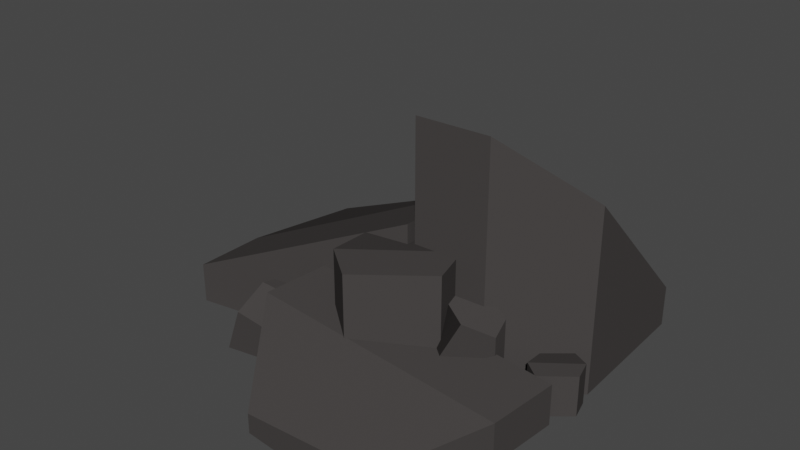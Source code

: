 # Source: skala_5_2.blend  (saved by Blender 2.90.8; exported with 4.5.12 LTS)
import bpy
from mathutils import Matrix  # noqa: F401  (used for matrix-valued properties, if any)

bpy.ops.wm.read_factory_settings(use_empty=True)
scene = bpy.context.scene
scene.name = 'Scene'

# ---- collections
col_collection = bpy.data.collections.new('Collection'); scene.collection.children.link(col_collection)

# ---- materials (node trees are filled in below, after node groups)
mat_color3_001 = bpy.data.materials.new('color3.001')
mat_color3_001.use_transparent_shadow = False
mat_color3_001.diffuse_color = (0.64, 0.64, 0.64, 1.0)
mat_color3_001.roughness = 0.6733

# ---- material node trees
mat_color3_001.use_nodes = True; mat_color3_001.node_tree.nodes.clear()
_N = mat_color3_001.node_tree.nodes; _L = mat_color3_001.node_tree.links
n0 = _N.new('ShaderNodeBsdfPrincipled'); n0.name = 'Principled BSDF'; n0.location = (10, 300)
n0.distribution = 'GGX'
n0.subsurface_method = 'BURLEY'
n0.inputs[0].default_value = (0.06045, 0.05559, 0.05441, 1.0)
n0.inputs[2].default_value = 0.6733
n0.inputs[3].default_value = 1.0
n0.inputs[27].default_value = (0.0, 0.0, 0.0, 1.0)
n0.inputs[28].default_value = 1.0
n1 = _N.new('ShaderNodeOutputMaterial'); n1.name = 'Material Output'; n1.location = (300, 300)
_L.new(n0.outputs[0], n1.inputs[0])
n1.is_active_output = True

# ---- world
world_world = bpy.data.worlds.new('World'); scene.world = world_world
world_world.use_nodes = True; world_world.node_tree.nodes.clear()
_N = world_world.node_tree.nodes; _L = world_world.node_tree.links
n0 = _N.new('ShaderNodeOutputWorld'); n0.name = 'World Output'; n0.location = (300, 300)
n1 = _N.new('ShaderNodeBackground'); n1.name = 'Background'; n1.location = (10, 300)
n1.inputs[0].default_value = (0.05088, 0.05088, 0.05088, 1.0)
_L.new(n1.outputs[0], n0.inputs[0])
n0.is_active_output = True
world_world.color = (0.05088, 0.05088, 0.05088)
world_world.use_sun_shadow = False
world_world.sun_shadow_jitter_overblur = 0.0

# ---- meshes
me_rock_type5_02_mesh_cube_017 = bpy.data.meshes.new('Rock_Type5_02_mesh_Cube.017')
me_rock_type5_02_mesh_cube_017.from_pydata([(-0.7145, 0.305, 0.3468), (-0.7145, -0.001842, 0.3468), (-0.7396, -0.001842, 0.6026), (-0.5901, 0.305, 0.6478), (-0.4329, -0.001842, 0.5463), (-0.4329, 0.18, 0.5463), (-0.3374, 0.31, 0.3703), (-0.3374, -0.001842, 0.3703), (-0.3656, -0.001842, 0.2169), (-0.3656, 0.31, 0.2169), (-0.6459, -0.001842, 0.2068), (-0.6459, 0.305, 0.2068), (0.3228, 0.01559, -1.219), (0.9726, 0.01559, -1.098), (1.004, 0.01559, -0.2516), (0.5929, 0.01559, 0.1052), (0.5929, 1.437, 0.1052), (1.004, 1.084, -0.2516), (0.9726, 0.2538, -1.098), (0.3228, 0.2538, -1.219), (0.1696, 1.437, 0.1208), (-0.1005, 0.2538, -1.204), (-0.1005, 0.01559, -1.204), (0.1696, 0.01559, 0.1208), (-1.19, 0.2538, -0.0569), (-1.045, 0.2538, -0.7018), (-1.045, 0.01559, -0.7018), (-1.19, 0.01559, -0.0569), (-0.1981, 0.5096, -0.7018), (-0.1981, 0.01559, -0.7018), (0.1434, 0.8628, -0.2782), (0.1434, 0.8628, 0.1455), (0.1434, 0.01559, 0.1455), (0.1434, 0.01559, -0.2782), (-1.19, 0.2538, 0.3667), (-1.19, 0.01559, 0.3667), (0.9561, 0.01559, 0.5066), (0.7578, 0.01559, 1.137), (-0.08642, 0.01559, 1.066), (-0.3912, 0.01559, 0.6155), (-0.3912, 0.4845, 0.6155), (-0.08642, 0.1313, 1.066), (0.7578, 0.2538, 1.137), (0.9561, 0.2538, 0.5066), (-0.3558, 0.4845, 0.1934), (0.9915, 0.2538, 0.08451), (0.9915, 0.01559, 0.08451), (-0.3558, 0.01559, 0.1934), (1.036, 0.2669, -0.1539), (1.036, 0.0318, -0.1539), (0.9203, 0.0318, -0.3131), (0.8116, 0.2669, -0.2629), (0.7733, 0.0318, -0.1248), (0.7733, 0.1711, -0.1248), (0.8083, 0.2707, 0.02461), (0.8083, 0.0318, 0.02461), (0.9025, 0.0318, 0.09807), (0.9025, 0.2707, 0.09807), (1.068, 0.0318, -0.03882), (1.068, 0.2669, -0.03882), (0.399, 0.7483, 0.03269), (0.399, 0.2328, 0.03269), (0.1448, 0.2328, -0.3165), (-0.09336, 0.7483, -0.2064), (-0.1774, 0.2328, 0.09658), (-0.1774, 0.5382, 0.09658), (-0.1007, 0.7567, 0.4242), (-0.1007, 0.2328, 0.4242), (0.1058, 0.2328, 0.5853), (0.1058, 0.7567, 0.5853), (0.4691, 0.2328, 0.2851), (0.4691, 0.7483, 0.2851), (0.3199, 0.5421, 0.1102), (0.3199, 0.2191, 0.1102), (0.4445, 0.2191, 0.3504), (0.6023, 0.5421, 0.3046), (0.6829, 0.2191, 0.1248), (0.6829, 0.4105, 0.1248), (0.6661, 0.5474, -0.08533), (0.6661, 0.2191, -0.08533), (0.5533, 0.2191, -0.2045), (0.5533, 0.5474, -0.2045), (0.3001, 0.2191, -0.05269), (0.3001, 0.5421, -0.05269)], [], [(0, 1, 2, 3), (3, 2, 4, 5), (6, 7, 8, 9), (9, 8, 10, 11), (1, 7, 4, 2), (6, 0, 3, 5), (9, 11, 0, 6), (10, 8, 7, 1), (5, 4, 7, 6), (11, 10, 1, 0), (12, 13, 14, 15), (16, 17, 18, 19), (18, 17, 14, 13), (17, 16, 15, 14), (20, 21, 22, 23), (16, 20, 23, 15), (20, 16, 19, 21), (22, 12, 15, 23), (19, 18, 13, 12), (21, 19, 12, 22), (24, 25, 26, 27), (25, 28, 29, 26), (30, 31, 32, 33), (31, 34, 35, 32), (27, 26, 29, 33), (30, 28, 25, 24), (31, 30, 24, 34), (35, 27, 33, 32), (28, 30, 33, 29), (34, 24, 27, 35), (36, 37, 38, 39), (40, 41, 42, 43), (42, 41, 38, 37), (41, 40, 39, 38), (44, 45, 46, 47), (40, 44, 47, 39), (44, 40, 43, 45), (46, 36, 39, 47), (43, 42, 37, 36), (45, 43, 36, 46), (48, 49, 50, 51), (51, 50, 52, 53), (54, 55, 56, 57), (57, 56, 58, 59), (49, 55, 52, 50), (54, 48, 51, 53), (57, 59, 48, 54), (58, 56, 55, 49), (53, 52, 55, 54), (59, 58, 49, 48), (60, 61, 62, 63), (63, 62, 64, 65), (66, 67, 68, 69), (69, 68, 70, 71), (61, 67, 64, 62), (66, 60, 63, 65), (69, 71, 60, 66), (70, 68, 67, 61), (65, 64, 67, 66), (71, 70, 61, 60), (72, 73, 74, 75), (75, 74, 76, 77), (78, 79, 80, 81), (81, 80, 82, 83), (73, 79, 76, 74), (78, 72, 75, 77), (81, 83, 72, 78), (82, 80, 79, 73), (77, 76, 79, 78), (83, 82, 73, 72)])
me_rock_type5_02_mesh_cube_017.polygons.foreach_set('use_smooth', [True] * 70)
_k = set([(0, 1), (0, 3), (0, 6), (0, 11), (1, 2), (1, 10), (2, 3), (2, 4), (3, 5), (4, 5), (4, 7), (5, 6), (6, 7), (6, 9), (7, 8), (8, 9), (8, 10), (9, 11), (10, 11), (12, 13), (12, 19), (12, 22), (13, 14), (13, 18), (14, 15), (14, 17), (15, 16), (15, 23), (16, 17), (16, 19), (16, 20), (17, 18), (18, 19), (19, 21), (20, 21), (20, 23), (21, 22), (22, 23), (24, 25), (24, 27), (24, 30), (24, 34), (25, 26), (25, 28), (26, 27), (26, 29), (27, 35), (28, 29), (28, 30), (29, 33), (30, 31), (30, 33), (31, 32), (31, 34), (32, 33), (32, 35), (34, 35), (36, 37), (36, 43), (36, 46), (37, 38), (37, 42), (38, 39), (38, 41), (39, 40), (39, 47), (40, 41), (40, 43), (40, 44), (41, 42), (42, 43), (43, 45), (44, 45), (44, 47), (45, 46), (46, 47), (48, 49), (48, 51), (48, 54), (48, 59), (49, 50), (49, 58), (50, 51), (50, 52), (51, 53), (52, 53), (52, 55), (53, 54), (54, 55), (54, 57), (55, 56), (56, 57), (56, 58), (57, 59), (58, 59), (60, 61), (60, 63), (60, 66), (60, 71), (61, 62), (61, 70), (62, 63), (62, 64), (63, 65), (64, 65), (64, 67), (65, 66), (66, 67), (66, 69), (67, 68), (68, 69), (68, 70), (69, 71), (70, 71), (72, 73), (72, 75), (72, 78), (72, 83), (73, 74), (73, 82), (74, 75), (74, 76), (75, 77), (76, 77), (76, 79), (77, 78), (78, 79), (78, 81), (79, 80), (80, 81), (80, 82), (81, 83), (82, 83)])
me_rock_type5_02_mesh_cube_017.attributes.new('sharp_edge', 'BOOLEAN', 'EDGE').data.foreach_set('value', [ (min(e.vertices), max(e.vertices)) in _k for e in me_rock_type5_02_mesh_cube_017.edges])
_uv = me_rock_type5_02_mesh_cube_017.uv_layers.new(name='UVMap')
_uv.uv.foreach_set('vector', [0.2337, 0.2727, 0.2337, 0.2429, 0.2038, 0.2429, 0.2038, 0.2727, 0.2337, 0.2727, 0.2337, 0.2429, 0.2038, 0.2429, 0.2038, 0.2727, 0.2337, 0.2727, 0.2337, 0.2429, 0.2038, 0.2429, 0.2038, 0.2727, 0.2337, 0.2727, 0.2337, 0.2429, 0.2038, 0.2429, 0.2038, 0.2727, 0.2337, 0.2727, 0.2337, 0.2429, 0.2038, 0.2429, 0.2038, 0.2727, 0.2337, 0.2727, 0.2337, 0.2429, 0.2038, 0.2429, 0.2038, 0.2727, 0.2337, 0.2727, 0.2337, 0.2429, 0.2038, 0.2429, 0.2038, 0.2727, 0.2337, 0.2727, 0.2337, 0.2429, 0.2038, 0.2429, 0.2038, 0.2727, 0.2337, 0.2727, 0.2337, 0.2429, 0.2038, 0.2429, 0.2038, 0.2727, 0.2337, 0.2727, 0.2337, 0.2429, 0.2038, 0.2429, 0.2038, 0.2727, 0.3391, 0.6907, 0.3093, 0.6907, 0.3093, 0.6609, 0.3391, 0.6609, 0.3391, 0.6907, 0.3093, 0.6907, 0.3093, 0.6609, 0.3391, 0.6609, 0.3391, 0.6907, 0.3093, 0.6907, 0.3093, 0.6609, 0.3391, 0.6609, 0.3391, 0.6907, 0.3093, 0.6907, 0.3093, 0.6609, 0.3391, 0.6609, 0.3391, 0.6907, 0.3093, 0.6907, 0.3093, 0.6609, 0.3391, 0.6609, 0.3391, 0.6907, 0.3093, 0.6907, 0.3093, 0.6609, 0.3391, 0.6609, 0.3391, 0.6907, 0.3093, 0.6907, 0.3093, 0.6609, 0.3391, 0.6609, 0.3391, 0.6907, 0.3093, 0.6907, 0.3093, 0.6609, 0.3391, 0.6609, 0.3391, 0.6907, 0.3093, 0.6907, 0.3093, 0.6609, 0.3391, 0.6609, 0.3391, 0.6907, 0.3093, 0.6907, 0.3093, 0.6609, 0.3391, 0.6609, 0.7532, 0.2727, 0.7234, 0.2727, 0.7234, 0.2429, 0.7532, 0.2429, 0.7532, 0.2727, 0.7234, 0.2727, 0.7234, 0.2429, 0.7532, 0.2429, 0.7532, 0.2727, 0.7234, 0.2727, 0.7234, 0.2429, 0.7532, 0.2429, 0.7532, 0.2727, 0.7234, 0.2727, 0.7234, 0.2429, 0.7532, 0.2429, 0.7532, 0.2727, 0.7234, 0.2727, 0.7234, 0.2429, 0.7532, 0.2429, 0.7532, 0.2727, 0.7234, 0.2727, 0.7234, 0.2429, 0.7532, 0.2429, 0.7532, 0.2727, 0.7234, 0.2727, 0.7234, 0.2429, 0.7532, 0.2429, 0.7532, 0.2727, 0.7234, 0.2727, 0.7234, 0.2429, 0.7532, 0.2429, 0.7532, 0.2727, 0.7234, 0.2727, 0.7234, 0.2429, 0.7532, 0.2429, 0.7532, 0.2727, 0.7234, 0.2727, 0.7234, 0.2429, 0.7532, 0.2429, 0.3391, 0.6907, 0.3093, 0.6907, 0.3093, 0.6609, 0.3391, 0.6609, 0.3391, 0.6907, 0.3093, 0.6907, 0.3093, 0.6609, 0.3391, 0.6609, 0.3391, 0.6907, 0.3093, 0.6907, 0.3093, 0.6609, 0.3391, 0.6609, 0.3391, 0.6907, 0.3093, 0.6907, 0.3093, 0.6609, 0.3391, 0.6609, 0.3391, 0.6907, 0.3093, 0.6907, 0.3093, 0.6609, 0.3391, 0.6609, 0.3391, 0.6907, 0.3093, 0.6907, 0.3093, 0.6609, 0.3391, 0.6609, 0.3391, 0.6907, 0.3093, 0.6907, 0.3093, 0.6609, 0.3391, 0.6609, 0.3391, 0.6907, 0.3093, 0.6907, 0.3093, 0.6609, 0.3391, 0.6609, 0.3391, 0.6907, 0.3093, 0.6907, 0.3093, 0.6609, 0.3391, 0.6609, 0.3391, 0.6907, 0.3093, 0.6907, 0.3093, 0.6609, 0.3391, 0.6609, 0.7532, 0.2727, 0.7532, 0.2429, 0.7234, 0.2429, 0.7234, 0.2727, 0.7532, 0.2727, 0.7532, 0.2429, 0.7234, 0.2429, 0.7234, 0.2727, 0.7532, 0.2727, 0.7532, 0.2429, 0.7234, 0.2429, 0.7234, 0.2727, 0.7532, 0.2727, 0.7532, 0.2429, 0.7234, 0.2429, 0.7234, 0.2727, 0.7532, 0.2727, 0.7532, 0.2429, 0.7234, 0.2429, 0.7234, 0.2727, 0.7532, 0.2727, 0.7532, 0.2429, 0.7234, 0.2429, 0.7234, 0.2727, 0.7532, 0.2727, 0.7532, 0.2429, 0.7234, 0.2429, 0.7234, 0.2727, 0.7532, 0.2727, 0.7532, 0.2429, 0.7234, 0.2429, 0.7234, 0.2727, 0.7532, 0.2727, 0.7532, 0.2429, 0.7234, 0.2429, 0.7234, 0.2727, 0.7532, 0.2727, 0.7532, 0.2429, 0.7234, 0.2429, 0.7234, 0.2727, 0.2337, 0.2727, 0.2337, 0.2429, 0.2038, 0.2429, 0.2038, 0.2727, 0.2337, 0.2727, 0.2337, 0.2429, 0.2038, 0.2429, 0.2038, 0.2727, 0.2337, 0.2727, 0.2337, 0.2429, 0.2038, 0.2429, 0.2038, 0.2727, 0.2337, 0.2727, 0.2337, 0.2429, 0.2038, 0.2429, 0.2038, 0.2727, 0.2337, 0.2727, 0.2337, 0.2429, 0.2038, 0.2429, 0.2038, 0.2727, 0.2337, 0.2727, 0.2337, 0.2429, 0.2038, 0.2429, 0.2038, 0.2727, 0.2337, 0.2727, 0.2337, 0.2429, 0.2038, 0.2429, 0.2038, 0.2727, 0.2337, 0.2727, 0.2337, 0.2429, 0.2038, 0.2429, 0.2038, 0.2727, 0.2337, 0.2727, 0.2337, 0.2429, 0.2038, 0.2429, 0.2038, 0.2727, 0.2337, 0.2727, 0.2337, 0.2429, 0.2038, 0.2429, 0.2038, 0.2727, 0.2337, 0.2727, 0.2337, 0.2429, 0.2038, 0.2429, 0.2038, 0.2727, 0.2337, 0.2727, 0.2337, 0.2429, 0.2038, 0.2429, 0.2038, 0.2727, 0.2337, 0.2727, 0.2337, 0.2429, 0.2038, 0.2429, 0.2038, 0.2727, 0.2337, 0.2727, 0.2337, 0.2429, 0.2038, 0.2429, 0.2038, 0.2727, 0.2337, 0.2727, 0.2337, 0.2429, 0.2038, 0.2429, 0.2038, 0.2727, 0.2337, 0.2727, 0.2337, 0.2429, 0.2038, 0.2429, 0.2038, 0.2727, 0.2337, 0.2727, 0.2337, 0.2429, 0.2038, 0.2429, 0.2038, 0.2727, 0.2337, 0.2727, 0.2337, 0.2429, 0.2038, 0.2429, 0.2038, 0.2727, 0.2337, 0.2727, 0.2337, 0.2429, 0.2038, 0.2429, 0.2038, 0.2727, 0.2337, 0.2727, 0.2337, 0.2429, 0.2038, 0.2429, 0.2038, 0.2727])
me_rock_type5_02_mesh_cube_017.materials.append(mat_color3_001)
me_rock_type5_02_mesh_cube_017.use_remesh_fix_poles = True
me_rock_type5_02_mesh_cube_017.use_remesh_preserve_attributes = False
me_rock_type5_02_mesh_cube_017.use_mirror_vertex_groups = False
me_rock_type5_02_mesh_cube_017.update()
me_rock_type5_02_mesh_cube_017.normals_split_custom_set([tuple(v) for v in zip(*[iter([-0.9601, 0.2213, 0.1712, -0.9601, 0.2213, 0.1712, -0.9601, 0.2213, 0.1712, -0.9601, 0.2213, 0.1712, 0.2754, -0.1718, 0.9458, 0.2754, -0.1718, 0.9458, 0.2754, -0.1718, 0.9458, 0.2754, -0.1718, 0.9458, 0.9836, 0.0, -0.1805, 0.9836, 0.0, -0.1805, 0.9836, 0.0, -0.1805, 0.9836, 0.0, -0.1805, 0.0362, 0.0, -0.9993, 0.0362, 0.0, -0.9993, 0.0362, 0.0, -0.9993, 0.0362, 0.0, -0.9993, 0.0, -1.0, 0.0, 0.0, -1.0, 0.0, 0.0, -1.0, 0.0, 0.0, -1.0, 0.0, 0.246, 0.9388, 0.2409, 0.246, 0.9388, 0.2409, 0.246, 0.9388, 0.2409, 0.246, 0.9388, 0.2409, -0.01511, 0.9999, -0.002086, -0.01511, 0.9999, -0.002086, -0.01511, 0.9999, -0.002086, -0.01511, 0.9999, -0.002086, 0.0, -1.0, 0.0, 0.0, -1.0, 0.0, 0.0, -1.0, 0.0, 0.0, -1.0, 0.0, 0.879, 0.0, 0.4767, 0.879, 0.0, 0.4767, 0.879, 0.0, 0.4767, 0.879, 0.0, 0.4767, -0.8979, 0.0, -0.4402, -0.8979, 0.0, -0.4402, -0.8979, 0.0, -0.4402, -0.8979, 0.0, -0.4402, 0.0, -1.0, -3.185e-10, 0.0, -1.0, -7.847e-10, 0.0, -1.0, -7.847e-10, 0.0, -1.0, -3.367e-10, 0.08905, 0.7241, -0.684, 0.08905, 0.7241, -0.684, 0.08905, 0.7241, -0.684, 0.08905, 0.7241, -0.684, 0.9993, 0.0, -0.03677, 0.9993, 0.0, -0.03677, 0.9993, 0.0, -0.03677, 0.9993, 0.0, -0.03677, 0.6558, 0.0, 0.755, 0.6558, 0.0, 0.755, 0.6558, 0.0, 0.755, 0.6558, 0.0, 0.755, -0.9798, 0.0, 0.1998, -0.9798, 0.0, 0.1998, -0.9798, 0.0, 0.1998, -0.9798, 0.0, 0.1998, 0.03677, 0.0, 0.9993, 0.03677, 0.0, 0.9993, 0.03677, 0.0, 0.9993, 0.03677, 0.0, 0.9993, -0.02441, 0.7479, -0.6634, -0.02441, 0.7479, -0.6634, -0.02441, 0.7479, -0.6634, -0.02441, 0.7479, -0.6634, 0.0, -1.0, 0.0, 0.0, -1.0, -3.185e-10, 0.0, -1.0, -3.367e-10, 0.0, -1.0, 0.0, 0.1831, 0.0, -0.9831, 0.1831, 0.0, -0.9831, 0.1831, 0.0, -0.9831, 0.1831, 0.0, -0.9831, -0.03676, 0.0, -0.9993, -0.03676, 0.0, -0.9993, -0.03676, 0.0, -0.9993, -0.03676, 0.0, -0.9993, -0.9757, 0.0, -0.2191, -0.9757, 0.0, -0.2191, -0.9757, 0.0, -0.2191, -0.9757, 0.0, -0.2191, 0.0, 0.0, -1.0, 0.0, 0.0, -1.0, 0.0, 0.0, -1.0, 0.0, 0.0, -1.0, 1.0, 0.0, 0.0, 1.0, 0.0, 0.0, 1.0, 0.0, 0.0, 1.0, 0.0, 0.0, 0.1637, 0.0, 0.9865, 0.1637, 0.0, 0.9865, 0.1637, 0.0, 0.9865, 0.1637, 0.0, 0.9865, 0.0, -1.0, 6.37e-10, 0.0, -1.0, 1.569e-09, 0.0, -1.0, 1.569e-09, 0.0, -1.0, 6.733e-10, -0.3788, 0.8972, -0.2269, -0.3788, 0.8972, -0.2269, -0.3788, 0.8972, -0.2269, -0.3788, 0.8972, -0.2269, -0.4154, 0.9096, 0.0, -0.4154, 0.9096, 0.0, -0.4154, 0.9096, 0.0, -0.4154, 0.9096, 0.0, 0.0, -1.0, 0.0, 0.0, -1.0, 6.37e-10, 0.0, -1.0, 6.733e-10, 0.0, -1.0, 0.0, 0.7786, 0.0, -0.6276, 0.7786, 0.0, -0.6276, 0.7786, 0.0, -0.6276, 0.7786, 0.0, -0.6276, -1.0, 0.0, 0.0, -1.0, 0.0, 0.0, -1.0, 0.0, 0.0, -1.0, 0.0, 0.0, 0.0, -1.0, 3.673e-10, 0.0, -1.0, 0.0, 0.0, -1.0, 0.0, 0.0, -1.0, 3.53e-10, 0.05226, 0.9508, 0.3055, 0.05226, 0.9508, 0.3055, 0.05226, 0.9508, 0.3055, 0.05226, 0.9508, 0.3055, -0.08369, 0.0, 0.9965, -0.08369, 0.0, 0.9965, -0.08369, 0.0, 0.9965, -0.08369, 0.0, 0.9965, -0.8283, 0.0, 0.5602, -0.8283, 0.0, 0.5602, -0.8283, 0.0, 0.5602, -0.8283, 0.0, 0.5602, -0.08055, 0.0, -0.9968, -0.08055, 0.0, -0.9968, -0.08055, 0.0, -0.9968, -0.08055, 0.0, -0.9968, -0.9965, 0.0, -0.08369, -0.9965, 0.0, -0.08369, -0.9965, 0.0, -0.08369, -0.9965, 0.0, -0.08369, 0.1699, 0.9854, 0.01427, 0.1699, 0.9854, 0.01427, 0.1699, 0.9854, 0.01427, 0.1699, 0.9854, 0.01427, 0.0, -1.0, 6.183e-10, 0.0, -1.0, 3.673e-10, 0.0, -1.0, 3.53e-10, 0.0, -1.0, 6.183e-10, 0.954, 0.0, 0.3, 0.954, 0.0, 0.3, 0.954, 0.0, 0.3, 0.954, 0.0, 0.3, 0.9965, 0.0, 0.08369, 0.9965, 0.0, 0.08369, 0.9965, 0.0, 0.08369, 0.9965, 0.0, 0.08369, 0.6037, 0.2213, -0.7659, 0.6037, 0.2213, -0.7659, 0.6037, 0.2213, -0.7659, 0.6037, 0.2213, -0.7659, -0.8344, -0.1718, -0.5238, -0.8344, -0.1718, -0.5238, -0.8344, -0.1718, -0.5238, -0.8344, -0.1718, -0.5238, -0.615, 0.0, 0.7885, -0.615, 0.0, 0.7885, -0.615, 0.0, 0.7885, -0.615, 0.0, 0.7885, 0.6371, 0.0, 0.7708, 0.6371, 0.0, 0.7708, 0.6371, 0.0, 0.7708, 0.6371, 0.0, 0.7708, 0.0, -1.0, -6.911e-09, 0.0, -1.0, -8.804e-09, 0.0, -1.0, 0.0, 0.0, -1.0, 0.0, -0.3439, 0.9388, -0.01652, -0.3439, 0.9388, -0.01652, -0.3439, 0.9388, -0.01652, -0.3439, 0.9388, -0.01652, 0.01268, 0.9999, -0.008484, 0.01268, 0.9999, -0.008484, 0.01268, 0.9999, -0.008484, 0.01268, 0.9999, -0.008484, 0.0, -1.0, -1.634e-08, 0.0, -1.0, -1.634e-08, 0.0, -1.0, -8.804e-09, 0.0, -1.0, -6.911e-09, -0.9737, 0.0, 0.2279, -0.9737, 0.0, 0.2279, -0.9737, 0.0, 0.2279, -0.9737, 0.0, 0.2279, 0.9635, 0.0, -0.2677, 0.9635, 0.0, -0.2677, 0.9635, 0.0, -0.2677, 0.9635, 0.0, -0.2677, 0.6037, 0.2213, -0.7659, 0.6037, 0.2213, -0.7659, 0.6037, 0.2213, -0.7659, 0.6037, 0.2213, -0.7659, -0.8344, -0.1718, -0.5238, -0.8344, -0.1718, -0.5238, -0.8344, -0.1718, -0.5238, -0.8344, -0.1718, -0.5238, -0.615, 0.0, 0.7885, -0.615, 0.0, 0.7885, -0.615, 0.0, 0.7885, -0.615, 0.0, 0.7885, 0.6371, 0.0, 0.7708, 0.6371, 0.0, 0.7708, 0.6371, 0.0, 0.7708, 0.6371, 0.0, 0.7708, 0.0, -1.0, -2.299e-08, 0.0, -1.0, -2.929e-08, 0.0, -1.0, 0.0, 0.0, -1.0, 0.0, -0.3439, 0.9388, -0.01652, -0.3439, 0.9388, -0.01652, -0.3439, 0.9388, -0.01652, -0.3439, 0.9388, -0.01652, 0.01268, 0.9999, -0.008483, 0.01268, 0.9999, -0.008483, 0.01268, 0.9999, -0.008483, 0.01268, 0.9999, -0.008483, 0.0, -1.0, -5.436e-08, 0.0, -1.0, -5.436e-08, 0.0, -1.0, -2.929e-08, 0.0, -1.0, -2.299e-08, -0.9737, 0.0, 0.2279, -0.9737, 0.0, 0.2279, -0.9737, 0.0, 0.2279, -0.9737, 0.0, 0.2279, 0.9635, 0.0, -0.2677, 0.9635, 0.0, -0.2677, 0.9635, 0.0, -0.2677, 0.9635, 0.0, -0.2677, -0.7117, 0.2213, 0.6668, -0.7117, 0.2213, 0.6668, -0.7117, 0.2213, 0.6668, -0.7117, 0.2213, 0.6668, 0.7464, -0.1718, 0.6429, 0.7464, -0.1718, 0.6429, 0.7464, -0.1718, 0.6429, 0.7464, -0.1718, 0.6429, 0.7263, 0.0, -0.6874, 0.7263, 0.0, -0.6874, 0.7263, 0.0, -0.6874, 0.7263, 0.0, -0.6874, -0.5143, 0.0, -0.8576, -0.5143, 0.0, -0.8576, -0.5143, 0.0, -0.8576, -0.5143, 0.0, -0.8576, 0.0, -1.0, -2.664e-08, 0.0, -1.0, -2.129e-08, 0.0, -1.0, -4.616e-08, 0.0, -1.0, -4.616e-08, 0.3376, 0.9388, 0.0679, 0.3376, 0.9388, 0.0679, 0.3376, 0.9388, 0.0679, 0.3376, 0.9388, 0.0679, -0.01381, 0.9999, 0.006487, -0.01381, 0.9999, 0.006487, -0.01381, 0.9999, 0.006487, -0.01381, 0.9999, 0.006487, 0.0, -1.0, 0.0, 0.0, -1.0, 0.0, 0.0, -1.0, -2.129e-08, 0.0, -1.0, -2.664e-08, 0.9968, 0.0, -0.07934, 0.9968, 0.0, -0.07934, 0.9968, 0.0, -0.07934, 0.9968, 0.0, -0.07934, -0.9927, 0.0, 0.1203, -0.9927, 0.0, 0.1203, -0.9927, 0.0, 0.1203, -0.9927, 0.0, 0.1203])] * 3)])

# ---- objects
ob_skala_5_2 = bpy.data.objects.new('skala 5_2', me_rock_type5_02_mesh_cube_017)

# ---- transforms, parenting, visibility, modifiers, constraints
ob_skala_5_2.location = (0.0, 0.0, 0.0)
ob_skala_5_2.rotation_euler = (1.571, -0.0, 0.0)
ob_skala_5_2.lineart.crease_threshold = 0.0

# ---- collection membership
col_collection.objects.link(ob_skala_5_2)

# ---- scene / render settings (as saved in the file)
scene.frame_start = 1; scene.frame_end = 250; scene.frame_set(1)
scene.render.engine = 'BLENDER_EEVEE_NEXT'
scene.cycles.use_denoising = False
scene.cycles.samples = 128
scene.cycles.sampling_pattern = 'TABULATED_SOBOL'
scene.cycles.use_adaptive_sampling = False
scene.cycles.use_light_tree = False
scene.view_settings.view_transform = 'Filmic'
bpy.context.view_layer.update()

# ---- added for rendering (the .blend has no active camera and no usable light): camera, sun
cam_auto = bpy.data.cameras.new('AutoCamera')
cam_auto.lens = 50.0
cam_auto.sensor_width = 36.0
cam_auto.clip_end = 1000.0
ob_auto_camera = bpy.data.objects.new('AutoCamera', cam_auto)
scene.collection.objects.link(ob_auto_camera)
ob_auto_camera.location = (3.23926, -3.91924, 3.35794)
ob_auto_camera.rotation_euler = (1.09748, -7.21219e-08, 0.694738)
scene.camera = ob_auto_camera
light_auto_sun = bpy.data.lights.new('AutoSun', 'SUN')
light_auto_sun.energy = 3.0
light_auto_sun.angle = 0.0523599
ob_auto_sun = bpy.data.objects.new('AutoSun', light_auto_sun)
scene.collection.objects.link(ob_auto_sun)
ob_auto_sun.rotation_euler = (0.872665, 0.174533, 0.523599)
bpy.context.view_layer.update()
